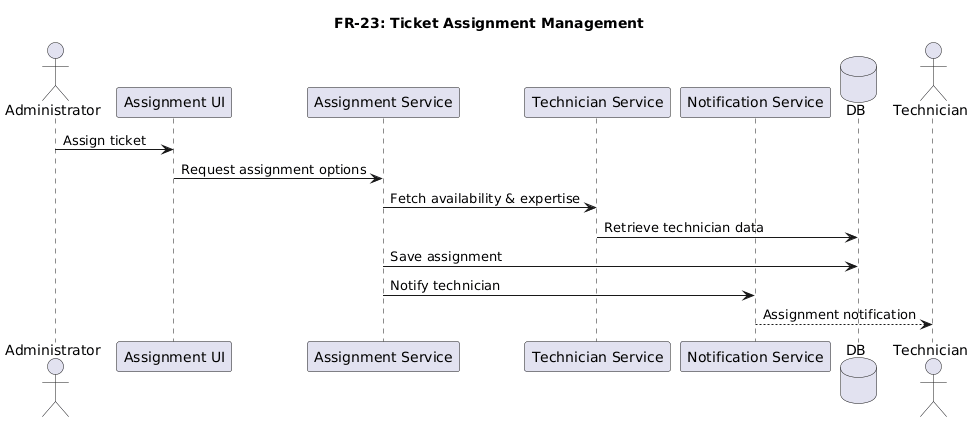

The diagram above was rendered by PlantUML. Its source (embedded in the PNG):
@startuml
title FR-23: Ticket Assignment Management

actor Administrator
participant "Assignment UI" as UI
participant "Assignment Service" as AS
participant "Technician Service" as TCS
participant "Notification Service" as NS
database DB
actor Technician

Administrator -> UI : Assign ticket
UI -> AS : Request assignment options
AS -> TCS : Fetch availability & expertise
TCS -> DB : Retrieve technician data
AS -> DB : Save assignment
AS -> NS : Notify technician
NS --> Technician : Assignment notification
@enduml